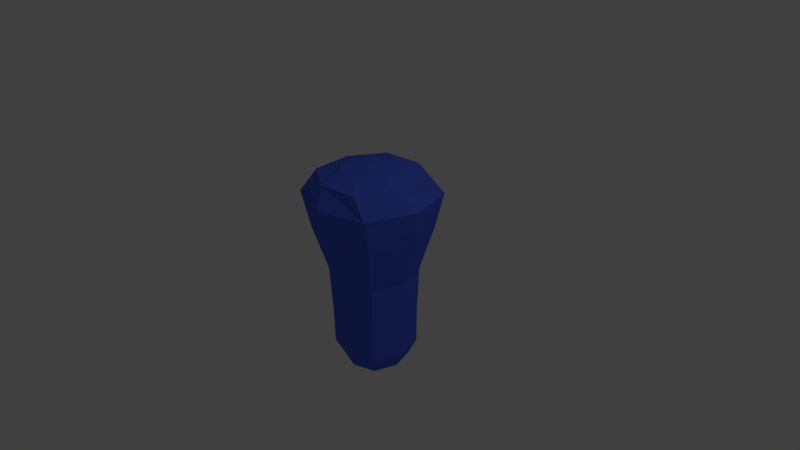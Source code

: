 # Source: Base.blend  (saved by Blender 2.74.0; exported with 4.5.12 LTS)
import bpy
from mathutils import Matrix  # noqa: F401  (used for matrix-valued properties, if any)

bpy.ops.wm.read_factory_settings(use_empty=True)
scene = bpy.context.scene
scene.name = 'Scene'

# ---- collections
col_collection_1 = bpy.data.collections.new('Collection 1'); scene.collection.children.link(col_collection_1)

# ---- materials (node trees are filled in below, after node groups)
mat_material = bpy.data.materials.new('Material')
mat_material.alpha_threshold = 0.0
mat_material.use_transparent_shadow = False
mat_material.diffuse_color = (0.07624, 0.1379, 0.8, 1.0)
mat_material.roughness = 0.5
mat_material.line_color = (0.0, 0.0, 0.0, 1.0)

# ---- material node trees

# ---- world
world_world = bpy.data.worlds.new('World'); scene.world = world_world
world_world.color = (0.05088, 0.05088, 0.05088)
world_world.use_sun_shadow = False
world_world.sun_shadow_jitter_overblur = 0.0
world_world.cycles.sampling_method = 'MANUAL'
world_world.cycles.sample_map_resolution = 256

# ---- cameras
cam_camera = bpy.data.cameras.new('Camera')
cam_camera.clip_end = 100.0
cam_camera.lens = 35.0
cam_camera.sensor_width = 32.0
cam_camera.sensor_height = 18.0
cam_camera.ortho_scale = 7.314
cam_camera.dof.focus_distance = 0.0
cam_camera.dof.aperture_fstop = 128.0

# ---- lights
light_lamp = bpy.data.lights.new('Lamp', 'POINT')
light_lamp.transmission_factor = 0.0
light_lamp.cutoff_distance = 30.0
light_lamp.energy = 100.0
light_lamp.shadow_buffer_clip_start = 1.001
light_lamp.shadow_soft_size = 0.1
light_lamp.shadow_maximum_resolution = 0.006
light_lamp.use_absolute_resolution = True
light_lamp.cycles.use_multiple_importance_sampling = False

# ---- meshes
me_cube = bpy.data.meshes.new('Cube')
me_cube.from_pydata([(-0.522, 2.235e-07, -0.8232), (-0.6586, 0.1555, 1.122), (0.7384, -2.533e-07, 0.4002), (-2.831e-07, -0.7384, 0.4002), (-0.7384, 1.788e-07, 0.4002), (1.937e-07, 0.7384, 0.4002), (-1.49e-07, -1.788e-07, 1.244), (-0.1555, -0.6586, 1.122), (0.1555, 0.6586, 1.122), (0.6586, -0.1555, 1.122), (-0.4032, 2.086e-07, -1.523), (-4.47e-08, -0.522, -0.8232), (1.192e-07, 0.522, -0.8232), (0.522, 4.47e-08, -0.8232), (3.725e-08, 1.416e-07, -1.6), (-2.98e-08, -0.4032, -1.523), (9.686e-08, 0.4032, -1.523), (0.4032, 6.706e-08, -1.523), (0.5536, -2.235e-08, -0.2056), (1.378e-07, 0.5536, -0.2056), (0.5538, 0.5538, 0.4002), (-9.686e-08, -0.5536, -0.2056), (0.5538, -0.5538, 0.4002), (-0.5536, 2.049e-07, -0.2056), (-0.5538, -0.5538, 0.4002), (-0.5538, 0.5538, 0.4002), (0.8492, -0.03888, 0.8806), (0.03888, 0.8492, 0.8806), (-0.03888, -0.8492, 0.8806), (-0.8492, 0.03888, 0.8806), (0.3232, -0.1944, 1.214), (0.1944, 0.3232, 1.214), (-0.1944, -0.3232, 1.214), (-0.3232, 0.1944, 1.214), (-0.3773, 0.6105, 1.122), (-0.6105, -0.3773, 1.122), (0.3773, -0.6105, 1.122), (0.6105, 0.3773, 1.122), (0.5148, 4.284e-08, -1.31), (1.136e-07, 0.5148, -1.31), (-4.843e-08, -0.5148, -1.31), (-0.5148, 2.272e-07, -1.31), (-0.3915, -0.3915, -0.8232), (-0.3915, 0.3915, -0.8232), (0.3915, -0.3915, -0.8232), (0.3915, 0.3915, -0.8232), (0.2204, 1.043e-07, -1.581), (7.078e-08, 0.2204, -1.581), (1.863e-09, -0.2204, -1.581), (-0.2204, 1.77e-07, -1.581), (-0.3024, -0.3024, -1.523), (-0.3024, 0.3024, -1.523), (0.3024, -0.3024, -1.523), (0.3024, 0.3024, -1.523), (0.4152, 0.4152, -0.2056), (0.4152, -0.4152, -0.2056), (-0.4152, -0.4152, -0.2056), (-0.4152, 0.4152, -0.2056), (0.6661, 0.6078, 0.8806), (0.6078, -0.6661, 0.8806), (-0.6661, -0.6078, 0.8806), (-0.6078, 0.6661, 0.8806), (0.4109, 0.169, 1.19), (0.169, -0.4109, 1.19), (-0.4109, -0.169, 1.19), (-0.169, 0.4109, 1.19), (0.3861, 0.3861, -1.31), (0.3861, -0.3861, -1.31), (-0.3861, -0.3861, -1.31), (-0.3861, 0.3861, -1.31), (0.1876, 0.1876, -1.566), (0.1876, -0.1876, -1.566), (-0.1876, -0.1876, -1.566), (-0.1876, 0.1876, -1.566)], [], [(0, 42, 56, 23), (0, 23, 57, 43), (0, 43, 69, 41), (0, 41, 68, 42), (1, 34, 61, 29), (1, 29, 60, 35), (1, 35, 64, 33), (1, 33, 65, 34), (2, 18, 54, 20), (2, 20, 58, 26), (2, 26, 59, 22), (2, 22, 55, 18), (3, 21, 55, 22), (3, 22, 59, 28), (3, 28, 60, 24), (3, 24, 56, 21), (4, 23, 56, 24), (4, 24, 60, 29), (4, 29, 61, 25), (4, 25, 57, 23), (5, 27, 58, 20), (5, 20, 54, 19), (5, 19, 57, 25), (5, 25, 61, 27), (6, 30, 62, 31), (6, 31, 65, 33), (6, 33, 64, 32), (6, 32, 63, 30), (7, 35, 60, 28), (7, 28, 59, 36), (7, 36, 63, 32), (7, 32, 64, 35), (8, 37, 58, 27), (8, 27, 61, 34), (8, 34, 65, 31), (8, 31, 62, 37), (9, 36, 59, 26), (9, 26, 58, 37), (9, 37, 62, 30), (9, 30, 63, 36), (10, 50, 68, 41), (10, 41, 69, 51), (10, 51, 73, 49), (10, 49, 72, 50), (11, 44, 55, 21), (11, 21, 56, 42), (11, 42, 68, 40), (11, 40, 67, 44), (12, 43, 57, 19), (12, 19, 54, 45), (12, 45, 66, 39), (12, 39, 69, 43), (13, 45, 54, 18), (13, 18, 55, 44), (13, 44, 67, 38), (13, 38, 66, 45), (14, 47, 70, 46), (14, 46, 71, 48), (14, 48, 72, 49), (14, 49, 73, 47), (15, 52, 67, 40), (15, 40, 68, 50), (15, 50, 72, 48), (15, 48, 71, 52), (16, 51, 69, 39), (16, 39, 66, 53), (16, 53, 70, 47), (16, 47, 73, 51), (17, 53, 66, 38), (17, 38, 67, 52), (17, 52, 71, 46), (17, 46, 70, 53)])
me_cube.materials.append(mat_material)
me_cube.use_remesh_preserve_volume = False
me_cube.use_remesh_preserve_attributes = False
me_cube.use_mirror_vertex_groups = False
me_cube.update()

# ---- objects
ob_cube = bpy.data.objects.new('Cube', me_cube)
ob_lamp = bpy.data.objects.new('Lamp', light_lamp)
ob_camera = bpy.data.objects.new('Camera', cam_camera)

# ---- transforms, parenting, visibility, modifiers, constraints
ob_cube.location = (0.0, 0.0, 0.0)
ob_cube.lock_rotations_4d = False
ob_cube.empty_display_type = 'ARROWS'
ob_cube.lineart.crease_threshold = 0.0
ob_lamp.location = (4.076, 1.005, 5.904)
ob_lamp.rotation_euler = (0.6503, 0.05522, 1.866)
ob_lamp.lock_rotations_4d = False
ob_lamp.empty_display_type = 'ARROWS'
ob_lamp.color = (0.0, 0.0, 0.0, 0.0)
ob_lamp.lineart.crease_threshold = 0.0
ob_camera.location = (7.481, -6.508, 5.344)
ob_camera.rotation_euler = (1.109, 0.01082, 0.8149)
ob_camera.lock_rotations_4d = False
ob_camera.empty_display_type = 'ARROWS'
ob_camera.color = (0.0, 0.0, 0.0, 0.0)
ob_camera.display_type = 'WIRE'
ob_camera.lineart.crease_threshold = 0.0

# ---- collection membership
col_collection_1.objects.link(ob_cube)
col_collection_1.objects.link(ob_lamp)
col_collection_1.objects.link(ob_camera)

# ---- scene / render settings (as saved in the file)
scene.camera = ob_camera
scene.frame_start = 1; scene.frame_end = 250; scene.frame_set(1)
scene.render.engine = 'BLENDER_EEVEE_NEXT'
scene.render.resolution_percentage = 50
scene.render.dither_intensity = 0.0
scene.cycles.use_denoising = False
scene.cycles.samples = 10
scene.cycles.sampling_pattern = 'TABULATED_SOBOL'
scene.cycles.light_sampling_threshold = 0.0
scene.cycles.use_adaptive_sampling = False
scene.cycles.use_light_tree = False
scene.cycles.blur_glossy = 0.0
scene.cycles.pixel_filter_type = 'GAUSSIAN'
scene.cycles.sample_clamp_indirect = 0.0
scene.view_settings.view_transform = 'Standard'
bpy.context.view_layer.update()
